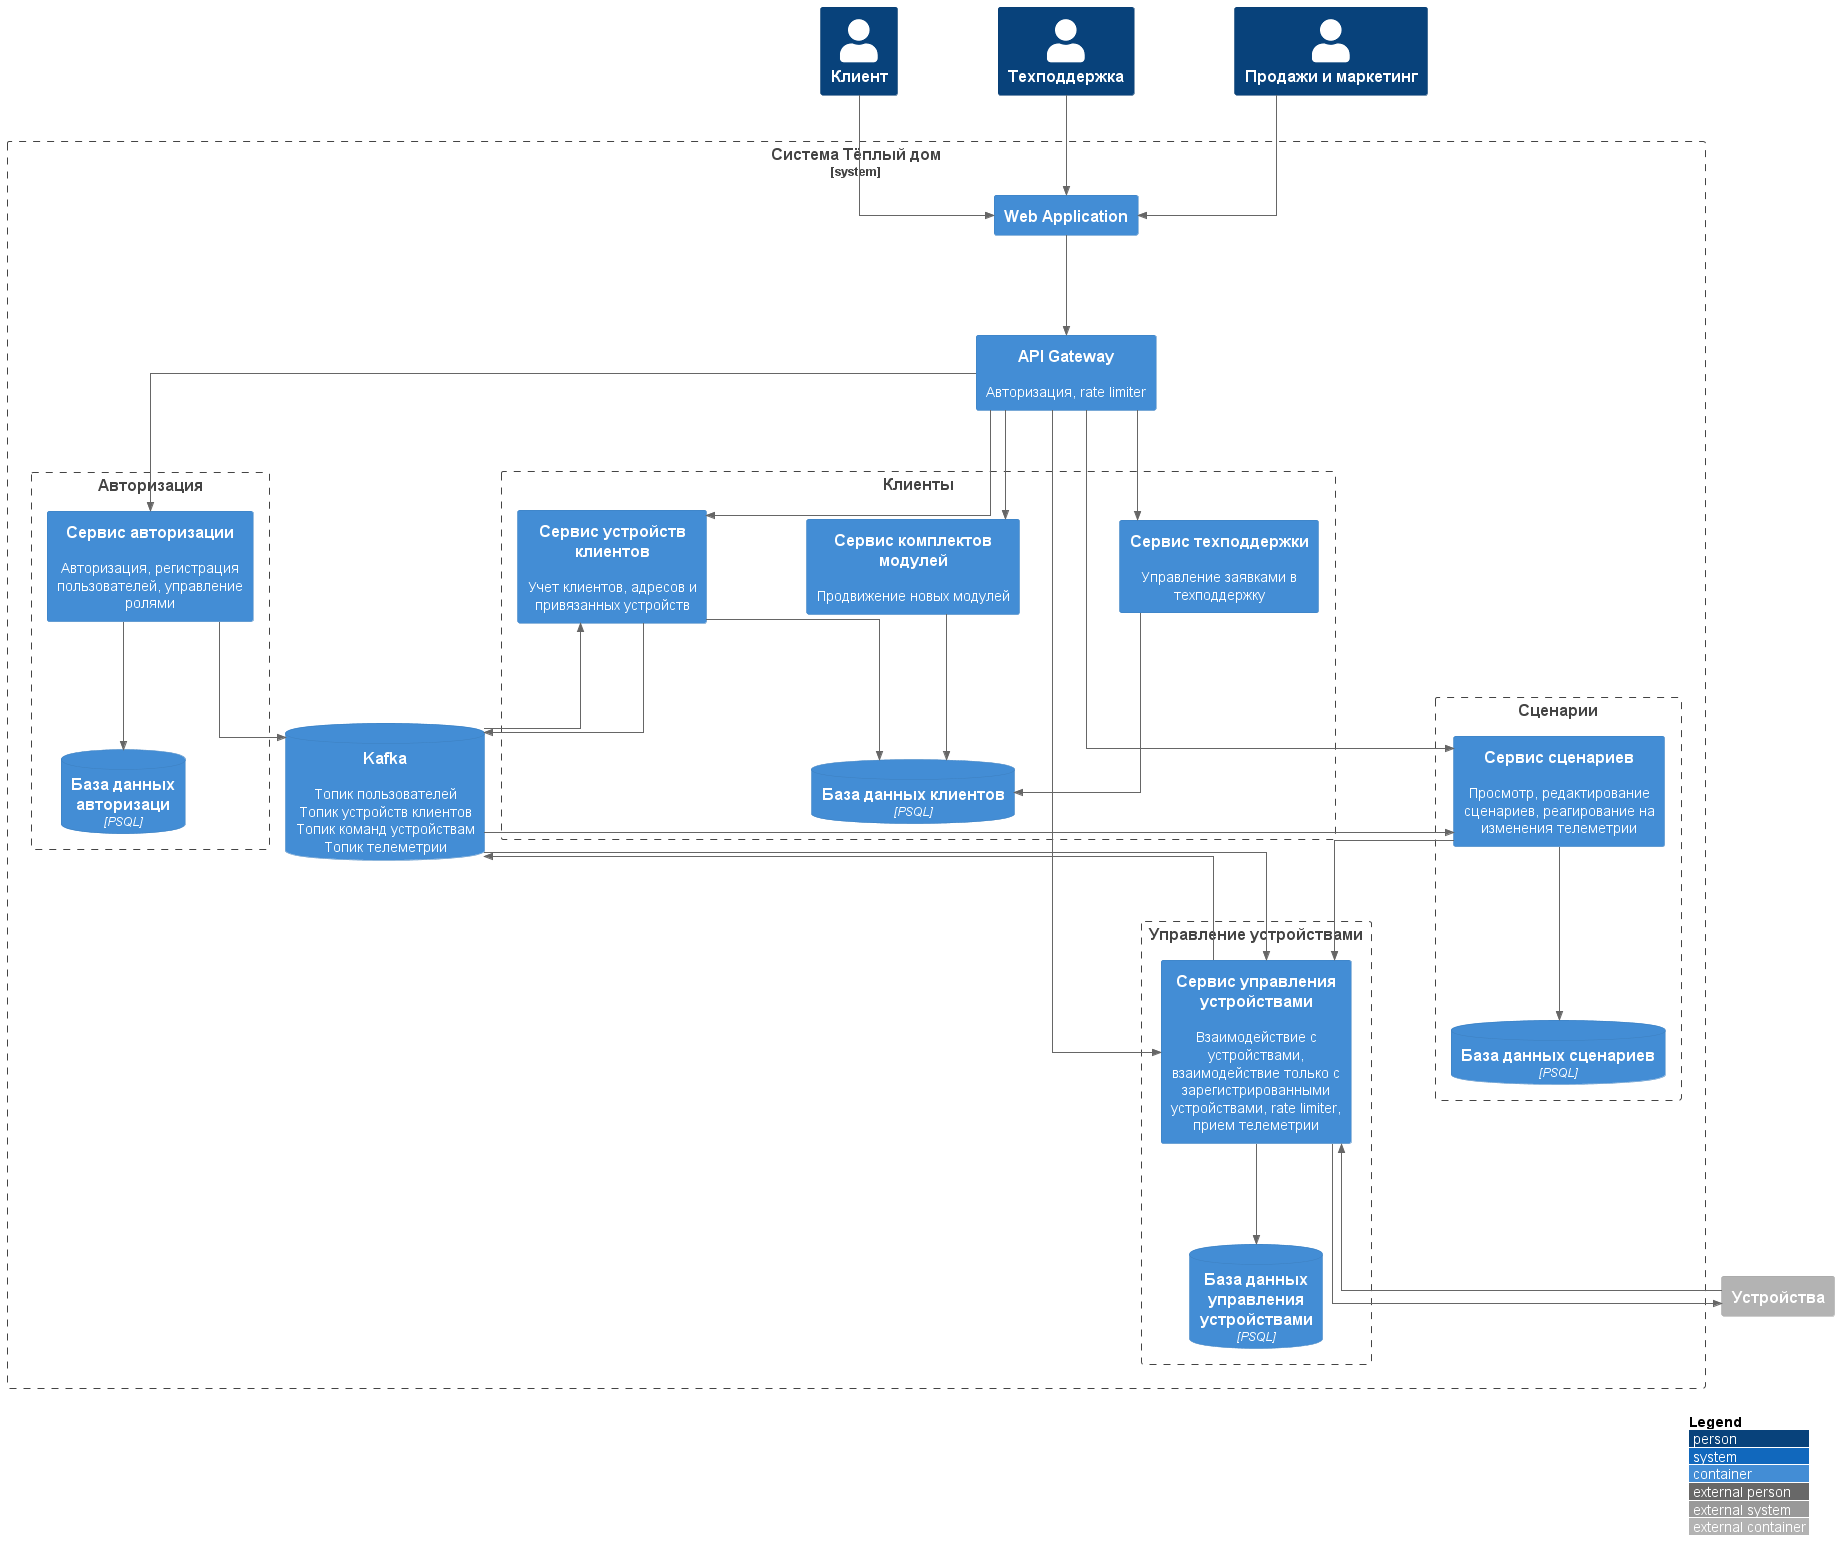

The diagram above was rendered by PlantUML. Its source (embedded in the PNG):
@startuml
!include https://raw.githubusercontent.com/plantuml-stdlib/C4-PlantUML/master/C4_Container.puml

skinparam linetype ortho
skinparam nodesep 100
skinparam ranksep 100

Person(client, "Клиент")
Person(support, "Техподдержка")
Person(manager, "Продажи и маркетинг")

Container_Ext(devices, "Устройства")

System_Boundary(system, "Система Тёплый дом"){
  Container(web_app, "Web Application")
  Container(api_gateway, "API Gateway", "", "Авторизация, rate limiter")  

  Boundary(auth_boundary, "Авторизация"){
    Container(auth_service, "Сервис авторизации", "", "Авторизация, регистрация пользователей, управление ролями")  
    ContainerDb(auth_db, "База данных авторизаци", "PSQL")
    Rel(auth_service, auth_db, "")
  }
  
  Boundary(clients, "Клиенты"){
    Container(clients_service, "Сервис устройств клиентов", "", "Учет клиентов, адресов и привязанных устройств")
    Container(support_service, "Сервис техподдержки", "", "Управление заявками в техподдержку")
    Container(sales_service, "Сервис комплектов модулей", "", "Продвижение новых модулей") 
    ContainerDb(clients_db, "База данных клиентов", "PSQL")

    Rel(clients_service, clients_db, "")
    Rel(support_service, clients_db, "")
    Rel(sales_service, clients_db, "")
  }

  Boundary(scenario_boundary, "Сценарии"){
    Container(scenario_service, "Сервис сценариев", "", "Просмотр, редактирование сценариев, реагирование на изменения телеметрии")
    ContainerDb(scenario_db, "База данных сценариев", "PSQL")

    Rel(scenario_service, scenario_db, "")
  }

  Boundary(devices_boundary, "Управление устройствами"){
    Container(device_service, "Сервис управления устройствами", "", "Взаимодействие с устройствами, взаимодействие только с зарегистрированными устройствами, rate limiter, прием телеметрии")
    ContainerDb(device_db, "База данных управления устройствами", "PSQL")

    Rel(device_service, device_db, "")
  }

  ContainerDb(kafka, "Kafka", "", "Топик пользователей\nТопик устройств клиентов\nТопик команд устройствам\nТопик телеметрии")
}

Rel(scenario_service, device_service, "")

Rel(api_gateway, auth_service, "")
Rel(api_gateway, clients_service, "")
Rel(api_gateway, support_service, "")
Rel(api_gateway, sales_service, "")
Rel(api_gateway, device_service, "")
Rel(api_gateway, scenario_service, "")

Rel(client, web_app, "")
Rel(support, web_app, "")
Rel(manager, web_app, "")

Rel(web_app, api_gateway, "")

Rel(device_service, devices, "")
Rel(devices, device_service, "")

Rel(auth_service, kafka, "")

Rel(device_service, kafka, "")
Rel(clients_service, kafka, "")
Rel(kafka, scenario_service, "")
Rel(kafka, device_service, "")
Rel(kafka, clients_service, "")

LAYOUT_WITH_LEGEND()
@enduml